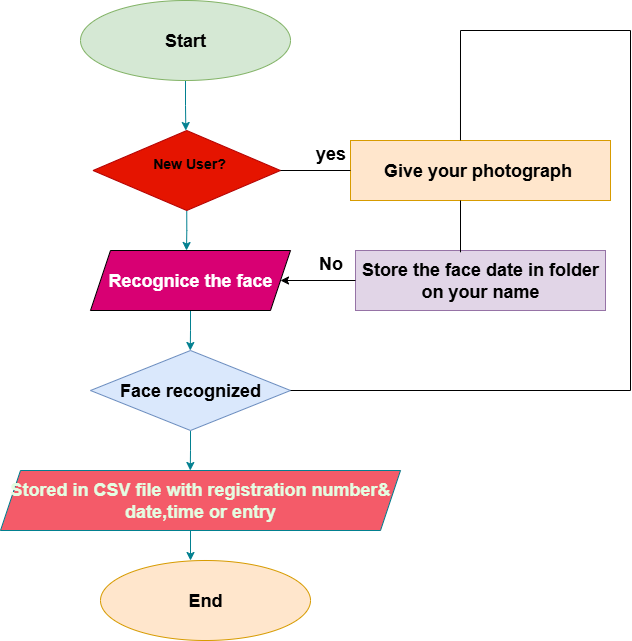

The diagram above was exported from draw.io. Its source (the exported page's mxGraphModel, read from the mxfile embedded in the PNG):
<mxGraphModel dx="1042" dy="562" grid="1" gridSize="10" guides="1" tooltips="1" connect="1" arrows="1" fold="1" page="1" pageScale="1" pageWidth="850" pageHeight="1100" background="none" math="0" shadow="0">
  <root>
    <mxCell id="0" />
    <mxCell id="1" parent="0" />
    <mxCell id="8q0j5-Fh2fTUsEjJPIV--63" style="edgeStyle=orthogonalEdgeStyle;rounded=0;orthogonalLoop=1;jettySize=auto;html=1;exitX=0.5;exitY=1;exitDx=0;exitDy=0;strokeColor=#028090;fontColor=#E4FDE1;fillColor=#F45B69;" parent="1" source="8q0j5-Fh2fTUsEjJPIV--60" edge="1">
      <mxGeometry relative="1" as="geometry">
        <mxPoint x="395.33333333333326" y="160" as="targetPoint" />
      </mxGeometry>
    </mxCell>
    <mxCell id="8q0j5-Fh2fTUsEjJPIV--60" value="&lt;h2&gt;Start&lt;/h2&gt;" style="ellipse;whiteSpace=wrap;html=1;strokeColor=#82b366;fillColor=#d5e8d4;" parent="1" vertex="1">
      <mxGeometry x="290" y="30" width="210" height="80" as="geometry" />
    </mxCell>
    <mxCell id="8q0j5-Fh2fTUsEjJPIV--65" style="edgeStyle=orthogonalEdgeStyle;rounded=0;orthogonalLoop=1;jettySize=auto;html=1;exitX=0.5;exitY=1;exitDx=0;exitDy=0;strokeColor=#028090;fontColor=#E4FDE1;fillColor=#F45B69;" parent="1" source="8q0j5-Fh2fTUsEjJPIV--64" edge="1">
      <mxGeometry relative="1" as="geometry">
        <mxPoint x="396" y="280" as="targetPoint" />
      </mxGeometry>
    </mxCell>
    <mxCell id="8q0j5-Fh2fTUsEjJPIV--64" value="&lt;h3&gt;&lt;font color=&quot;#000000&quot;&gt;&amp;nbsp;New User?&lt;/font&gt;&lt;/h3&gt;&lt;div&gt;&lt;font color=&quot;#000000&quot;&gt;&lt;br&gt;&lt;/font&gt;&lt;/div&gt;" style="rhombus;whiteSpace=wrap;html=1;strokeColor=#B20000;fontColor=#ffffff;fillColor=#e51400;" parent="1" vertex="1">
      <mxGeometry x="302.5" y="160" width="187.5" height="80" as="geometry" />
    </mxCell>
    <mxCell id="8q0j5-Fh2fTUsEjJPIV--67" style="edgeStyle=orthogonalEdgeStyle;rounded=0;orthogonalLoop=1;jettySize=auto;html=1;exitX=0.5;exitY=1;exitDx=0;exitDy=0;strokeColor=#028090;fontColor=#E4FDE1;fillColor=#F45B69;" parent="1" source="8q0j5-Fh2fTUsEjJPIV--66" edge="1">
      <mxGeometry relative="1" as="geometry">
        <mxPoint x="399.7777777777778" y="380" as="targetPoint" />
      </mxGeometry>
    </mxCell>
    <mxCell id="8q0j5-Fh2fTUsEjJPIV--66" value="&lt;h2&gt;Recognice the face&lt;/h2&gt;" style="shape=parallelogram;perimeter=parallelogramPerimeter;whiteSpace=wrap;html=1;fixedSize=1;strokeColor=#000000;fontColor=#ffffff;fillColor=#d80073;" parent="1" vertex="1">
      <mxGeometry x="300" y="280" width="200" height="60" as="geometry" />
    </mxCell>
    <mxCell id="8q0j5-Fh2fTUsEjJPIV--70" style="edgeStyle=orthogonalEdgeStyle;rounded=0;orthogonalLoop=1;jettySize=auto;html=1;exitX=0.5;exitY=1;exitDx=0;exitDy=0;strokeColor=#028090;fontColor=#E4FDE1;fillColor=#F45B69;" parent="1" source="8q0j5-Fh2fTUsEjJPIV--68" edge="1">
      <mxGeometry relative="1" as="geometry">
        <mxPoint x="399.7777777777778" y="500" as="targetPoint" />
      </mxGeometry>
    </mxCell>
    <mxCell id="8q0j5-Fh2fTUsEjJPIV--68" value="&lt;h2&gt;Face recognized&lt;/h2&gt;" style="rhombus;whiteSpace=wrap;html=1;strokeColor=#6c8ebf;fillColor=#dae8fc;" parent="1" vertex="1">
      <mxGeometry x="300" y="380" width="200" height="80" as="geometry" />
    </mxCell>
    <mxCell id="8q0j5-Fh2fTUsEjJPIV--75" style="edgeStyle=orthogonalEdgeStyle;rounded=0;orthogonalLoop=1;jettySize=auto;html=1;exitX=0.5;exitY=1;exitDx=0;exitDy=0;strokeColor=#028090;fontColor=#E4FDE1;fillColor=#F45B69;" parent="1" source="8q0j5-Fh2fTUsEjJPIV--71" edge="1">
      <mxGeometry relative="1" as="geometry">
        <mxPoint x="400" y="590.0000000000002" as="targetPoint" />
      </mxGeometry>
    </mxCell>
    <mxCell id="8q0j5-Fh2fTUsEjJPIV--71" value="&lt;h2&gt;Stored in CSV file with registration number&amp;amp; date,time or entry&lt;/h2&gt;" style="shape=parallelogram;perimeter=parallelogramPerimeter;whiteSpace=wrap;html=1;fixedSize=1;strokeColor=#028090;fontColor=#E4FDE1;fillColor=#F45B69;" parent="1" vertex="1">
      <mxGeometry x="210" y="500" width="400" height="60" as="geometry" />
    </mxCell>
    <mxCell id="8q0j5-Fh2fTUsEjJPIV--76" value="&lt;h2&gt;End&lt;/h2&gt;" style="ellipse;whiteSpace=wrap;html=1;strokeColor=#d79b00;fillColor=#ffe6cc;" parent="1" vertex="1">
      <mxGeometry x="310" y="590" width="210" height="80" as="geometry" />
    </mxCell>
    <mxCell id="Wz-Okgo3kLS5dURXe8VK-1" value="&lt;h2&gt;Give your photograph&amp;nbsp;&lt;/h2&gt;" style="rounded=0;whiteSpace=wrap;html=1;fillColor=#ffe6cc;strokeColor=#d79b00;" parent="1" vertex="1">
      <mxGeometry x="560" y="170" width="260" height="60" as="geometry" />
    </mxCell>
    <mxCell id="Wz-Okgo3kLS5dURXe8VK-2" value="&lt;h2&gt;Store the face date in folder on your name&lt;/h2&gt;" style="rounded=0;whiteSpace=wrap;html=1;fillColor=#e1d5e7;strokeColor=#9673a6;" parent="1" vertex="1">
      <mxGeometry x="565" y="280" width="250" height="60" as="geometry" />
    </mxCell>
    <mxCell id="uyN8qBV3HYLPL2z-SlOM-1" value="" style="endArrow=none;html=1;rounded=0;entryX=0;entryY=0.5;entryDx=0;entryDy=0;exitX=1;exitY=0.5;exitDx=0;exitDy=0;" edge="1" parent="1" source="8q0j5-Fh2fTUsEjJPIV--64" target="Wz-Okgo3kLS5dURXe8VK-1">
      <mxGeometry width="50" height="50" relative="1" as="geometry">
        <mxPoint x="460" y="240" as="sourcePoint" />
        <mxPoint x="510" y="190" as="targetPoint" />
      </mxGeometry>
    </mxCell>
    <mxCell id="uyN8qBV3HYLPL2z-SlOM-2" value="" style="endArrow=classic;html=1;rounded=0;entryX=1;entryY=0.5;entryDx=0;entryDy=0;exitX=0;exitY=0.5;exitDx=0;exitDy=0;" edge="1" parent="1" source="Wz-Okgo3kLS5dURXe8VK-2" target="8q0j5-Fh2fTUsEjJPIV--66">
      <mxGeometry width="50" height="50" relative="1" as="geometry">
        <mxPoint x="490" y="360" as="sourcePoint" />
        <mxPoint x="540" y="310" as="targetPoint" />
      </mxGeometry>
    </mxCell>
    <mxCell id="uyN8qBV3HYLPL2z-SlOM-3" value="" style="endArrow=none;html=1;rounded=0;exitX=1;exitY=0.5;exitDx=0;exitDy=0;" edge="1" parent="1" source="8q0j5-Fh2fTUsEjJPIV--68">
      <mxGeometry width="50" height="50" relative="1" as="geometry">
        <mxPoint x="500" y="430" as="sourcePoint" />
        <mxPoint x="840" y="420" as="targetPoint" />
      </mxGeometry>
    </mxCell>
    <mxCell id="uyN8qBV3HYLPL2z-SlOM-4" value="" style="endArrow=none;html=1;rounded=0;" edge="1" parent="1">
      <mxGeometry width="50" height="50" relative="1" as="geometry">
        <mxPoint x="840" y="420" as="sourcePoint" />
        <mxPoint x="840" y="60" as="targetPoint" />
      </mxGeometry>
    </mxCell>
    <mxCell id="uyN8qBV3HYLPL2z-SlOM-5" value="" style="endArrow=none;html=1;rounded=0;" edge="1" parent="1">
      <mxGeometry width="50" height="50" relative="1" as="geometry">
        <mxPoint x="670" y="60" as="sourcePoint" />
        <mxPoint x="840" y="60" as="targetPoint" />
      </mxGeometry>
    </mxCell>
    <mxCell id="uyN8qBV3HYLPL2z-SlOM-6" value="" style="endArrow=none;html=1;rounded=0;exitX=0.423;exitY=-0.003;exitDx=0;exitDy=0;exitPerimeter=0;" edge="1" parent="1" source="Wz-Okgo3kLS5dURXe8VK-1">
      <mxGeometry width="50" height="50" relative="1" as="geometry">
        <mxPoint x="670" y="160" as="sourcePoint" />
        <mxPoint x="670" y="60" as="targetPoint" />
      </mxGeometry>
    </mxCell>
    <mxCell id="uyN8qBV3HYLPL2z-SlOM-8" value="" style="endArrow=none;html=1;rounded=0;exitX=0.42;exitY=0.03;exitDx=0;exitDy=0;exitPerimeter=0;" edge="1" parent="1" source="Wz-Okgo3kLS5dURXe8VK-2">
      <mxGeometry width="50" height="50" relative="1" as="geometry">
        <mxPoint x="620" y="280" as="sourcePoint" />
        <mxPoint x="670" y="230" as="targetPoint" />
      </mxGeometry>
    </mxCell>
    <mxCell id="uyN8qBV3HYLPL2z-SlOM-9" value="&lt;h2&gt;yes&lt;/h2&gt;" style="text;html=1;align=center;verticalAlign=middle;resizable=0;points=[];autosize=1;strokeColor=none;fillColor=none;" vertex="1" parent="1">
      <mxGeometry x="515" y="153" width="50" height="60" as="geometry" />
    </mxCell>
    <mxCell id="uyN8qBV3HYLPL2z-SlOM-10" value="&lt;h2&gt;No&lt;/h2&gt;" style="text;html=1;align=center;verticalAlign=middle;resizable=0;points=[];autosize=1;strokeColor=none;fillColor=none;" vertex="1" parent="1">
      <mxGeometry x="515" y="263" width="50" height="60" as="geometry" />
    </mxCell>
  </root>
</mxGraphModel>